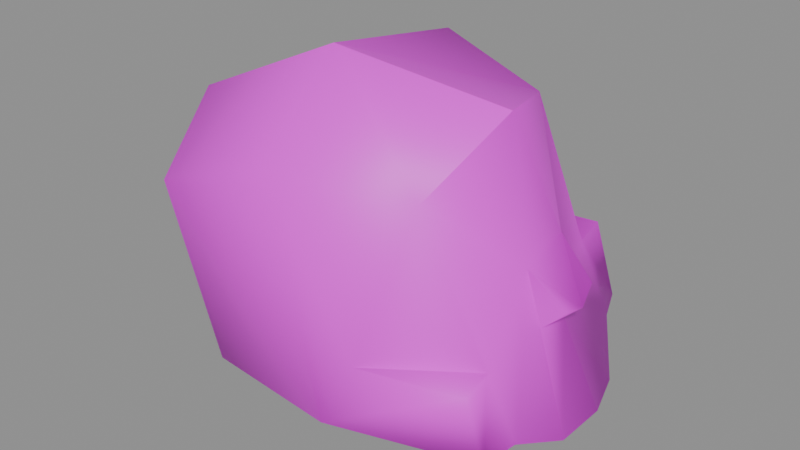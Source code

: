 # Source: h_player.blend  (saved by Blender 5.2.45; exported with 4.5.12 LTS)
import bpy
from mathutils import Matrix  # noqa: F401  (used for matrix-valued properties, if any)

bpy.ops.wm.read_factory_settings(use_empty=True)
scene = bpy.context.scene
scene.name = 'Scene'

# ---- collections
col_anchors = bpy.data.collections.new('anchors'); scene.collection.children.link(col_anchors)

# ---- images (referenced by path relative to the original .blend; pixels are not part of the script)
import os
ASSET_DIR = os.environ.get("B2B_ASSET_DIR", "")  # directory of the original .blend (textures are referenced by path, not embedded)
HERE = os.path.dirname(os.path.abspath(__file__))  # packed textures are extracted next to this script under _unpacked/

def load_image(name, relpath, width, height, colorspace="sRGB"):
    """Load a texture the original file referenced (path relative to the .blend, or extracted next to this script)."""
    p = next((c for c in (os.path.join(HERE, relpath), os.path.join(ASSET_DIR, relpath)) if relpath and os.path.exists(c)), "")
    if p:
        img = bpy.data.images.load(p, check_existing=True)
        img.name = name
    else:  # same state as the original file: an image datablock whose file is absent (Cycles renders it pink)
        img = bpy.data.images.new(name, width, height)
        img.source = "FILE"
        img.filepath = "//" + (relpath or name)
    img.colorspace_settings.name = colorspace
    return img
img_h_player_skin0 = load_image('h_player_skin0', 'h_player_skin0.png', 1024, 1024, 'sRGB')

# ---- materials (node trees are filled in below, after node groups)
mat_h_player = bpy.data.materials.new('h_player')

# ---- material node trees
mat_h_player.use_nodes = True; mat_h_player.node_tree.nodes.clear()
_N = mat_h_player.node_tree.nodes; _L = mat_h_player.node_tree.links
n0 = _N.new('ShaderNodeBsdfPrincipled'); n0.name = 'Principled BSDF'; n0.location = (-200, 100)
n0.inputs[10].default_value = 0.005
n1 = _N.new('ShaderNodeOutputMaterial'); n1.name = 'Material Output'; n1.location = (200, 100)
n2 = _N.new('ShaderNodeTexImage'); n2.name = 'Image Texture'; n2.location = (0, 0)
n2.image = img_h_player_skin0
n2.interpolation = 'Closest'
_L.new(n0.outputs[0], n1.inputs[0])
_L.new(n2.outputs[0], n0.inputs[0])
n1.is_active_output = True

# ---- meshes
me_h_player = bpy.data.meshes.new('h_player')
me_h_player.from_pydata([(-1.994, -0.9003, 0.8641), (0.4565, -0.6549, 0.5532), (1.04, -3.796, -0.5867), (3.549, -1.44, -0.5348), (3.374, -2.962, -0.1722), (5.474, 1.505, 1.123), (4.249, 3.173, 2.47), (4.307, 0.1304, 5.165), (3.374, 2.486, 5.475), (1.857, 1.603, 10.81), (4.191, -0.3113, 7.185), (3.374, -2.176, 11.64), (-2.869, -3.06, 12.63), (2.849, -5.857, 9.776), (-1.411, -7.722, 10.24), (-8.529, -3.502, 10.03), (-6.37, -7.477, 8.429), (-8.937, -2.029, 1.745), (-5.728, -6.25, 1.227), (-4.503, -4.778, -0.4312), (-6.136, -1.587, 0.2423), (-0.302, -6.888, 1.382), (4.482, -4.483, 4.128), (4.249, -2.275, 6.719), (5.241, -3.894, 1.486), (5.883, -2.078, 0.8641), (4.832, -2.176, 4.75), (-1.644, -4.532, -0.1722), (5.941, -0.06594, 0.9159), (4.891, -0.9494, 4.646), (5.474, -0.3604, 5.838), (5.591, -1.048, 5.268), (5.532, -1.931, 5.475), (4.832, -5.023, 1.123), (4.541, -5.661, 3.869), (0.8649, -6.594, 3.869), (-2.519, 2.388, 11.9), (-7.537, 1.406, 10.24), (-6.778, 2.732, 2.678), (-5.145, 2.192, 1.02), (-1.469, 4.793, 3.351), (3.782, 4.351, 2.626), (3.315, 3.615, 5.735), (-2.344, 2.928, 1.382), (0.1648, 2.241, 0.6569), (2.557, 2.584, 0.6569), (3.49, 1.259, 0.08691), (-0.2436, 3.517, 5.527)], [], [(0, 1, 2), (3, 4, 2), (5, 6, 7), (6, 8, 7), (8, 9, 7), (7, 9, 10), (11, 12, 13), (13, 12, 14), (12, 15, 14), (15, 16, 14), (15, 17, 16), (17, 18, 16), (17, 19, 18), (17, 20, 19), (18, 21, 16), (16, 21, 14), (22, 23, 13), (24, 23, 22), (25, 23, 24), (25, 26, 23), (2, 24, 21), (27, 2, 21), (19, 27, 21), (18, 19, 21), (28, 29, 25), (25, 29, 26), (30, 10, 31), (26, 32, 23), (29, 31, 26), (31, 32, 26), (24, 22, 33), (33, 22, 34), (4, 25, 24), (10, 11, 23), (10, 9, 11), (23, 11, 13), (21, 35, 14), (9, 36, 12), (11, 9, 12), (36, 37, 15), (12, 36, 15), (37, 38, 17), (37, 17, 15), (38, 20, 17), (38, 39, 20), (36, 40, 37), (40, 38, 37), (6, 41, 8), (41, 42, 8), (43, 40, 44), (40, 45, 44), (40, 6, 45), (38, 40, 39), (40, 43, 39), (5, 7, 29), (28, 5, 29), (7, 10, 30), (7, 30, 31), (29, 7, 31), (34, 35, 21), (45, 6, 5), (44, 45, 46), (32, 31, 23), (31, 10, 23), (3, 25, 4), (45, 5, 46), (46, 5, 3), (5, 28, 3), (3, 28, 25), (35, 13, 14), (2, 4, 24), (24, 33, 21), (34, 22, 35), (47, 40, 36), (8, 47, 9), (47, 36, 9), (40, 41, 6), (42, 47, 8), (42, 40, 47), (41, 40, 42), (33, 34, 21), (22, 13, 35), (0, 27, 19), (0, 2, 27), (43, 44, 0), (39, 0, 20), (39, 43, 0), (20, 0, 19), (1, 3, 2), (1, 46, 3), (44, 46, 1), (44, 1, 0)])
me_h_player.polygons.foreach_set('use_smooth', [True] * 92)
_k = set([(2, 4), (2, 27), (3, 4), (3, 46), (9, 11), (11, 12), (11, 13), (12, 15), (15, 17), (17, 20), (19, 20), (19, 27), (20, 39), (39, 43), (43, 44), (44, 45), (45, 46)])
me_h_player.attributes.new('sharp_edge', 'BOOLEAN', 'EDGE').data.foreach_set('value', [ (min(e.vertices), max(e.vertices)) in _k for e in me_h_player.edges])
_uv = me_h_player.uv_layers.new(name='UVMap')
_uv.uv.foreach_set('vector', [0.541, 0.834, 0.541, 0.8809, 0.4863, 0.8809, 0.5098, 0.9277, 0.4863, 0.9121, 0.4863, 0.8809, 0.5488, 0.1543, 0.5957, 0.1699, 0.541, 0.2402, 0.5957, 0.1699, 0.5957, 0.2324, 0.541, 0.2402, 0.5957, 0.2324, 0.6191, 0.3652, 0.541, 0.2402, 0.541, 0.2402, 0.6191, 0.3652, 0.541, 0.2793, 0.4316, 0.4668, 0.2676, 0.4668, 0.4082, 0.3652, 0.4082, 0.3652, 0.2676, 0.4668, 0.3066, 0.3418, 0.2676, 0.4668, 0.1191, 0.373, 0.3066, 0.3418, 0.1191, 0.373, 0.2129, 0.3105, 0.3066, 0.3418, 0.1191, 0.373, 0.08008, 0.1621, 0.2129, 0.3105, 0.08008, 0.1621, 0.2129, 0.1621, 0.2129, 0.3105, 0.08008, 0.1621, 0.2207, 0.1152, 0.2129, 0.1621, 0.08008, 0.1621, 0.127, 0.08398, 0.2207, 0.1152, 0.2129, 0.1621, 0.3301, 0.1699, 0.2129, 0.3105, 0.2129, 0.3105, 0.3301, 0.1699, 0.3066, 0.3418, 0.4395, 0.2324, 0.4941, 0.2793, 0.4082, 0.3652, 0.4473, 0.1699, 0.4941, 0.2793, 0.4395, 0.2324, 0.4863, 0.1543, 0.4941, 0.2793, 0.4473, 0.1699, 0.4863, 0.1543, 0.4863, 0.2402, 0.4941, 0.2793, 0.3848, 0.0918, 0.4473, 0.1699, 0.3301, 0.1699, 0.3066, 0.1074, 0.3848, 0.0918, 0.3301, 0.1699, 0.2207, 0.1152, 0.3066, 0.1074, 0.3301, 0.1699, 0.2129, 0.1621, 0.2207, 0.1152, 0.3301, 0.1699, 0.5176, 0.1543, 0.5176, 0.2324, 0.4863, 0.1543, 0.4863, 0.1543, 0.5176, 0.2324, 0.4863, 0.2402, 0.5254, 0.248, 0.541, 0.2793, 0.5176, 0.248, 0.4863, 0.2402, 0.502, 0.248, 0.4941, 0.2793, 0.5176, 0.2324, 0.5176, 0.248, 0.4863, 0.2402, 0.5176, 0.248, 0.502, 0.248, 0.4863, 0.2402, 0.4473, 0.1699, 0.4395, 0.2324, 0.4238, 0.1855, 0.4238, 0.1855, 0.4395, 0.2324, 0.4238, 0.2168, 0.4316, 0.1074, 0.4863, 0.1543, 0.4473, 0.1699, 0.541, 0.2793, 0.5176, 0.3965, 0.4941, 0.2793, 0.541, 0.2793, 0.6191, 0.3652, 0.5176, 0.3965, 0.4941, 0.2793, 0.5176, 0.3965, 0.4082, 0.3652, 0.3301, 0.1699, 0.3613, 0.2324, 0.3066, 0.3418, 0.6191, 0.3652, 0.7285, 0.3418, 0.7676, 0.4668, 0.5957, 0.4668, 0.6191, 0.3652, 0.7676, 0.4668, 0.7285, 0.3418, 0.8223, 0.3105, 0.916, 0.373, 0.7676, 0.4668, 0.7285, 0.3418, 0.916, 0.373, 0.8223, 0.3105, 0.8223, 0.1621, 0.9473, 0.1621, 0.8223, 0.3105, 0.9473, 0.1621, 0.916, 0.373, 0.8223, 0.1621, 0.9004, 0.08398, 0.9473, 0.1621, 0.8223, 0.1621, 0.8066, 0.1152, 0.9004, 0.08398, 0.7285, 0.3418, 0.6973, 0.1699, 0.8223, 0.3105, 0.6973, 0.1699, 0.8223, 0.1621, 0.8223, 0.3105, 0.5957, 0.1699, 0.6113, 0.1855, 0.5957, 0.2324, 0.6113, 0.1855, 0.6113, 0.2168, 0.5957, 0.2324, 0.7207, 0.1074, 0.6973, 0.1699, 0.6504, 0.09961, 0.6973, 0.1699, 0.6035, 0.1074, 0.6504, 0.09961, 0.6973, 0.1699, 0.5957, 0.1699, 0.6035, 0.1074, 0.8223, 0.1621, 0.6973, 0.1699, 0.8066, 0.1152, 0.6973, 0.1699, 0.7207, 0.1074, 0.8066, 0.1152, 0.5488, 0.1543, 0.541, 0.2402, 0.5176, 0.2324, 0.5176, 0.1543, 0.5488, 0.1543, 0.5176, 0.2324, 0.541, 0.2402, 0.541, 0.2793, 0.5254, 0.248, 0.541, 0.2402, 0.5254, 0.248, 0.5176, 0.248, 0.5176, 0.2324, 0.541, 0.2402, 0.5176, 0.248, 0.4238, 0.2168, 0.3613, 0.2324, 0.3301, 0.1699, 0.6035, 0.1074, 0.5957, 0.1699, 0.5488, 0.1543, 0.5879, 0.8809, 0.5879, 0.9121, 0.5645, 0.9277, 0.502, 0.248, 0.5176, 0.248, 0.4941, 0.2793, 0.5176, 0.248, 0.541, 0.2793, 0.4941, 0.2793, 0.4785, 0.09961, 0.4863, 0.1543, 0.4316, 0.1074, 0.6035, 0.1074, 0.5488, 0.1543, 0.5566, 0.09961, 0.5566, 0.09961, 0.5488, 0.1543, 0.4785, 0.09961, 0.5488, 0.1543, 0.5176, 0.1543, 0.4785, 0.09961, 0.4785, 0.09961, 0.5176, 0.1543, 0.4863, 0.1543, 0.3613, 0.2324, 0.4082, 0.3652, 0.3066, 0.3418, 0.3848, 0.0918, 0.4316, 0.1074, 0.4473, 0.1699, 0.4473, 0.1699, 0.4238, 0.1855, 0.3301, 0.1699, 0.4238, 0.2168, 0.4395, 0.2324, 0.3613, 0.2324, 0.6738, 0.2324, 0.6973, 0.1699, 0.7285, 0.3418, 0.5957, 0.2324, 0.6738, 0.2324, 0.6191, 0.3652, 0.6738, 0.2324, 0.7285, 0.3418, 0.6191, 0.3652, 0.6973, 0.1699, 0.6113, 0.1855, 0.5957, 0.1699, 0.6113, 0.2168, 0.6738, 0.2324, 0.5957, 0.2324, 0.6113, 0.2168, 0.6973, 0.1699, 0.6738, 0.2324, 0.6113, 0.1855, 0.6973, 0.1699, 0.6113, 0.2168, 0.4238, 0.1855, 0.4238, 0.2168, 0.3301, 0.1699, 0.4395, 0.2324, 0.4082, 0.3652, 0.3613, 0.2324, 0.541, 0.834, 0.4707, 0.834, 0.4785, 0.7715, 0.541, 0.834, 0.4863, 0.8809, 0.4707, 0.834, 0.6035, 0.834, 0.5879, 0.8809, 0.541, 0.834, 0.6035, 0.7793, 0.541, 0.834, 0.5332, 0.748, 0.6035, 0.7793, 0.6035, 0.834, 0.541, 0.834, 0.5332, 0.748, 0.541, 0.834, 0.4785, 0.7715, 0.541, 0.8809, 0.5098, 0.9277, 0.4863, 0.8809, 0.541, 0.8809, 0.5645, 0.9277, 0.5098, 0.9277, 0.5879, 0.8809, 0.5645, 0.9277, 0.541, 0.8809, 0.5879, 0.8809, 0.541, 0.8809, 0.541, 0.834])
me_h_player.materials.append(mat_h_player)
me_h_player.update()

# ---- objects
ob_h_player = bpy.data.objects.new('h_player', me_h_player)

# ---- transforms, parenting, visibility, modifiers, constraints
ob_h_player.location = (0.0, 0.0, 0.0)

# ---- collection membership
scene.collection.objects.link(ob_h_player)

# ---- scene / render settings (as saved in the file)
scene.frame_start = 1; scene.frame_end = 250; scene.frame_set(1)
scene.render.engine = 'BLENDER_EEVEE_NEXT'
scene.render.bake_bias = 0.0
scene.render.bake_samples = 0
scene.render.compositor_device = 'GPU'
scene.eevee.use_volume_custom_range = False
scene.eevee.fast_gi_thickness_near = 0.1
scene.eevee.fast_gi_thickness_far = 0.0
scene.eevee.ray_tracing_options.screen_trace_thickness = 0.1
bpy.context.view_layer.update()

# ---- added for rendering (the .blend has no active camera and no usable light): camera, sun + grey world if the file has none
cam_auto = bpy.data.cameras.new('AutoCamera')
cam_auto.lens = 50.0
cam_auto.sensor_width = 36.0
cam_auto.clip_end = 1000.0
ob_auto_camera = bpy.data.objects.new('AutoCamera', cam_auto)
scene.collection.objects.link(ob_auto_camera)
ob_auto_camera.location = (20.2507, -27.5633, 23.4185)
ob_auto_camera.rotation_euler = (1.09748, -7.21219e-08, 0.694738)
scene.camera = ob_auto_camera
light_auto_sun = bpy.data.lights.new('AutoSun', 'SUN')
light_auto_sun.energy = 3.0
light_auto_sun.angle = 0.0523599
ob_auto_sun = bpy.data.objects.new('AutoSun', light_auto_sun)
scene.collection.objects.link(ob_auto_sun)
ob_auto_sun.rotation_euler = (0.872665, 0.174533, 0.523599)
if scene.world is None:
    world_auto = bpy.data.worlds.new('AutoWorld')
    world_auto.color = (0.3, 0.3, 0.3)
    scene.world = world_auto
bpy.context.view_layer.update()
